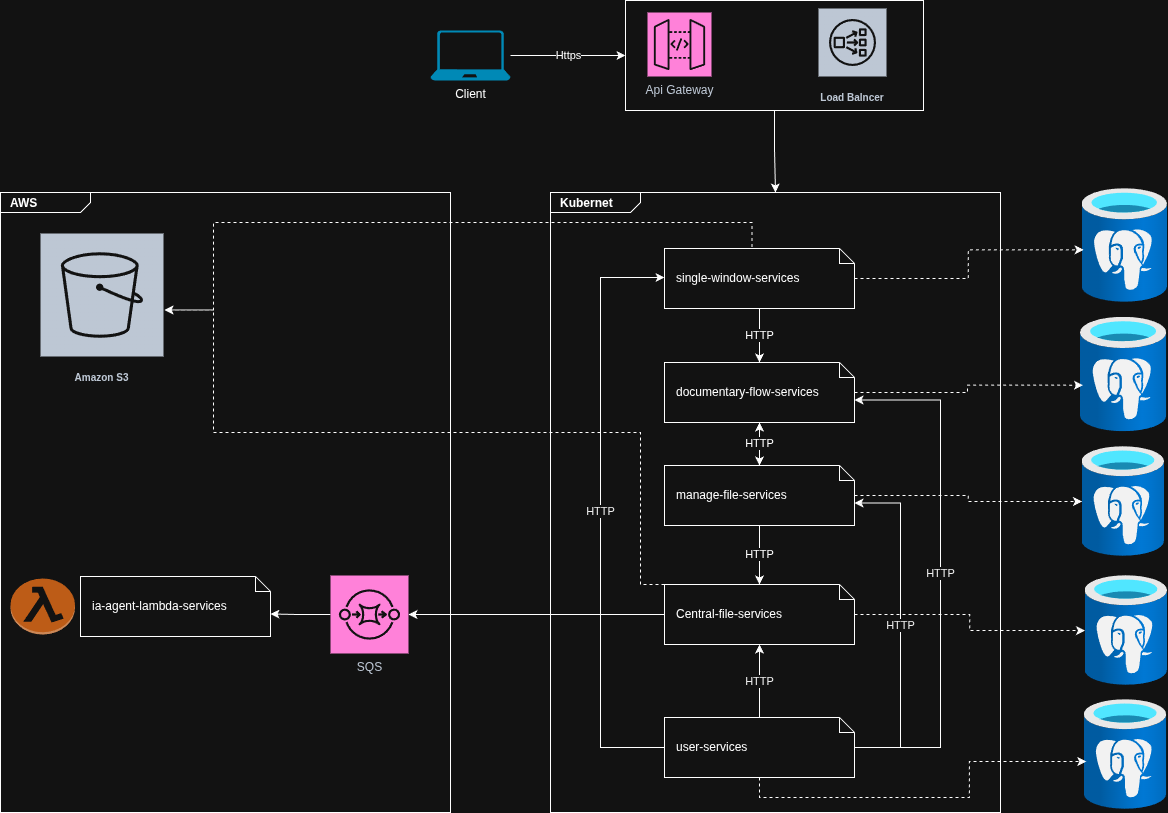

The diagram above was exported from draw.io. Its source (the exported page's mxGraphModel, read from the mxfile embedded in the PNG):
<mxGraphModel dx="2505" dy="933" grid="1" gridSize="10" guides="1" tooltips="1" connect="1" arrows="1" fold="1" page="1" pageScale="1" pageWidth="827" pageHeight="1169" math="0" shadow="0">
  <root>
    <mxCell id="0" />
    <mxCell id="1" parent="0" />
    <mxCell id="sLf2jtCB9jCK5ovuJH3N-54" value="&lt;p style=&quot;margin:0px;margin-top:4px;margin-left:10px;text-align:left;&quot;&gt;&lt;b&gt;AWS&lt;/b&gt;&lt;/p&gt;" style="html=1;shape=mxgraph.sysml.package;html=1;overflow=fill;whiteSpace=wrap;" vertex="1" parent="1">
      <mxGeometry x="-370" y="410" width="450" height="620" as="geometry" />
    </mxCell>
    <mxCell id="sLf2jtCB9jCK5ovuJH3N-1" value="&lt;p style=&quot;margin:0px;margin-top:4px;margin-left:10px;text-align:left;&quot;&gt;&lt;b&gt;Kubernet&lt;/b&gt;&lt;/p&gt;" style="html=1;shape=mxgraph.sysml.package;html=1;overflow=fill;whiteSpace=wrap;" vertex="1" parent="1">
      <mxGeometry x="180" y="410" width="450" height="620" as="geometry" />
    </mxCell>
    <mxCell id="sLf2jtCB9jCK5ovuJH3N-53" style="edgeStyle=orthogonalEdgeStyle;rounded=0;orthogonalLoop=1;jettySize=auto;html=1;exitX=0;exitY=0;exitDx=0;exitDy=0;exitPerimeter=0;dashed=1;" edge="1" parent="1" source="sLf2jtCB9jCK5ovuJH3N-3" target="sLf2jtCB9jCK5ovuJH3N-49">
      <mxGeometry relative="1" as="geometry">
        <Array as="points">
          <mxPoint x="270" y="802" />
          <mxPoint x="270" y="650" />
          <mxPoint x="-157" y="650" />
        </Array>
      </mxGeometry>
    </mxCell>
    <mxCell id="sLf2jtCB9jCK5ovuJH3N-65" style="edgeStyle=orthogonalEdgeStyle;rounded=0;orthogonalLoop=1;jettySize=auto;html=1;dashed=1;" edge="1" parent="1" source="sLf2jtCB9jCK5ovuJH3N-3" target="sLf2jtCB9jCK5ovuJH3N-55">
      <mxGeometry relative="1" as="geometry" />
    </mxCell>
    <mxCell id="sLf2jtCB9jCK5ovuJH3N-3" value="Central-file-services" style="shape=note;size=15;align=left;spacingLeft=10;html=1;whiteSpace=wrap;" vertex="1" parent="1">
      <mxGeometry x="294" y="802" width="190" height="60" as="geometry" />
    </mxCell>
    <mxCell id="sLf2jtCB9jCK5ovuJH3N-4" value="single-window-services" style="shape=note;size=15;align=left;spacingLeft=10;html=1;whiteSpace=wrap;" vertex="1" parent="1">
      <mxGeometry x="294" y="466" width="190" height="60" as="geometry" />
    </mxCell>
    <mxCell id="sLf2jtCB9jCK5ovuJH3N-35" value="HTTP" style="edgeStyle=orthogonalEdgeStyle;rounded=0;orthogonalLoop=1;jettySize=auto;html=1;" edge="1" parent="1" source="sLf2jtCB9jCK5ovuJH3N-6" target="sLf2jtCB9jCK5ovuJH3N-3">
      <mxGeometry relative="1" as="geometry" />
    </mxCell>
    <mxCell id="sLf2jtCB9jCK5ovuJH3N-47" value="" style="edgeStyle=orthogonalEdgeStyle;rounded=0;orthogonalLoop=1;jettySize=auto;html=1;" edge="1" parent="1" source="sLf2jtCB9jCK5ovuJH3N-6" target="sLf2jtCB9jCK5ovuJH3N-7">
      <mxGeometry relative="1" as="geometry" />
    </mxCell>
    <mxCell id="sLf2jtCB9jCK5ovuJH3N-64" style="edgeStyle=orthogonalEdgeStyle;rounded=0;orthogonalLoop=1;jettySize=auto;html=1;dashed=1;" edge="1" parent="1" source="sLf2jtCB9jCK5ovuJH3N-6" target="sLf2jtCB9jCK5ovuJH3N-25">
      <mxGeometry relative="1" as="geometry" />
    </mxCell>
    <mxCell id="sLf2jtCB9jCK5ovuJH3N-6" value="manage-file-services" style="shape=note;size=15;align=left;spacingLeft=10;html=1;whiteSpace=wrap;" vertex="1" parent="1">
      <mxGeometry x="294" y="683" width="190" height="60" as="geometry" />
    </mxCell>
    <mxCell id="sLf2jtCB9jCK5ovuJH3N-34" value="HTTP" style="edgeStyle=orthogonalEdgeStyle;rounded=0;orthogonalLoop=1;jettySize=auto;html=1;" edge="1" parent="1" source="sLf2jtCB9jCK5ovuJH3N-7" target="sLf2jtCB9jCK5ovuJH3N-6">
      <mxGeometry relative="1" as="geometry" />
    </mxCell>
    <mxCell id="sLf2jtCB9jCK5ovuJH3N-7" value="documentary-flow-services" style="shape=note;size=15;align=left;spacingLeft=10;html=1;whiteSpace=wrap;" vertex="1" parent="1">
      <mxGeometry x="294" y="580" width="190" height="60" as="geometry" />
    </mxCell>
    <mxCell id="sLf2jtCB9jCK5ovuJH3N-37" value="&lt;span style=&quot;color: rgb(0, 0, 0); font-family: Helvetica; font-size: 11px; font-style: normal; font-variant-ligatures: normal; font-variant-caps: normal; font-weight: 400; letter-spacing: normal; orphans: 2; text-align: center; text-indent: 0px; text-transform: none; widows: 2; word-spacing: 0px; -webkit-text-stroke-width: 0px; white-space: nowrap; background-color: rgb(255, 255, 255); text-decoration-thickness: initial; text-decoration-style: initial; text-decoration-color: initial; float: none; display: inline !important;&quot;&gt;HTTP&lt;/span&gt;" style="edgeStyle=orthogonalEdgeStyle;rounded=0;orthogonalLoop=1;jettySize=auto;html=1;" edge="1" parent="1" source="sLf2jtCB9jCK5ovuJH3N-8" target="sLf2jtCB9jCK5ovuJH3N-3">
      <mxGeometry relative="1" as="geometry" />
    </mxCell>
    <mxCell id="sLf2jtCB9jCK5ovuJH3N-8" value="user-services" style="shape=note;size=15;align=left;spacingLeft=10;html=1;whiteSpace=wrap;" vertex="1" parent="1">
      <mxGeometry x="294" y="935" width="190" height="60" as="geometry" />
    </mxCell>
    <mxCell id="sLf2jtCB9jCK5ovuJH3N-18" value="Https" style="edgeStyle=orthogonalEdgeStyle;rounded=0;orthogonalLoop=1;jettySize=auto;html=1;" edge="1" parent="1" source="sLf2jtCB9jCK5ovuJH3N-10" target="sLf2jtCB9jCK5ovuJH3N-13">
      <mxGeometry relative="1" as="geometry" />
    </mxCell>
    <mxCell id="sLf2jtCB9jCK5ovuJH3N-10" value="Client" style="verticalLabelPosition=bottom;html=1;verticalAlign=top;align=center;strokeColor=none;fillColor=#00BEF2;shape=mxgraph.azure.laptop;pointerEvents=1;" vertex="1" parent="1">
      <mxGeometry x="60" y="248" width="80" height="50" as="geometry" />
    </mxCell>
    <mxCell id="sLf2jtCB9jCK5ovuJH3N-19" value="" style="edgeStyle=orthogonalEdgeStyle;rounded=0;orthogonalLoop=1;jettySize=auto;html=1;" edge="1" parent="1" source="sLf2jtCB9jCK5ovuJH3N-13" target="sLf2jtCB9jCK5ovuJH3N-1">
      <mxGeometry relative="1" as="geometry" />
    </mxCell>
    <mxCell id="sLf2jtCB9jCK5ovuJH3N-13" value="" style="rounded=0;whiteSpace=wrap;html=1;" vertex="1" parent="1">
      <mxGeometry x="255" y="218" width="298" height="110" as="geometry" />
    </mxCell>
    <mxCell id="sLf2jtCB9jCK5ovuJH3N-12" value="Api Gateway" style="sketch=0;points=[[0,0,0],[0.25,0,0],[0.5,0,0],[0.75,0,0],[1,0,0],[0,1,0],[0.25,1,0],[0.5,1,0],[0.75,1,0],[1,1,0],[0,0.25,0],[0,0.5,0],[0,0.75,0],[1,0.25,0],[1,0.5,0],[1,0.75,0]];outlineConnect=0;fontColor=#232F3E;fillColor=#E7157B;strokeColor=#ffffff;dashed=0;verticalLabelPosition=bottom;verticalAlign=top;align=center;html=1;fontSize=12;fontStyle=0;aspect=fixed;shape=mxgraph.aws4.resourceIcon;resIcon=mxgraph.aws4.api_gateway;" vertex="1" parent="1">
      <mxGeometry x="277" y="230" width="64" height="64" as="geometry" />
    </mxCell>
    <mxCell id="sLf2jtCB9jCK5ovuJH3N-17" value="Load Balncer" style="sketch=0;outlineConnect=0;fontColor=#232F3E;gradientColor=none;strokeColor=#ffffff;fillColor=#232F3E;dashed=0;verticalLabelPosition=middle;verticalAlign=bottom;align=center;html=1;whiteSpace=wrap;fontSize=10;fontStyle=1;spacing=3;shape=mxgraph.aws4.productIcon;prIcon=mxgraph.aws4.network_load_balancer;" vertex="1" parent="1">
      <mxGeometry x="447" y="225" width="70" height="100" as="geometry" />
    </mxCell>
    <mxCell id="sLf2jtCB9jCK5ovuJH3N-20" value="" style="outlineConnect=0;dashed=0;verticalLabelPosition=bottom;verticalAlign=top;align=center;html=1;shape=mxgraph.aws3.lambda_function;fillColor=#F58534;gradientColor=none;" vertex="1" parent="1">
      <mxGeometry x="-360" y="796" width="64.5" height="56" as="geometry" />
    </mxCell>
    <mxCell id="sLf2jtCB9jCK5ovuJH3N-21" value="ia-agent-lambda-services" style="shape=note;size=15;align=left;spacingLeft=10;html=1;whiteSpace=wrap;" vertex="1" parent="1">
      <mxGeometry x="-290" y="794" width="190" height="60" as="geometry" />
    </mxCell>
    <mxCell id="sLf2jtCB9jCK5ovuJH3N-22" style="edgeStyle=orthogonalEdgeStyle;rounded=0;orthogonalLoop=1;jettySize=auto;html=1;entryX=0;entryY=0;entryDx=190;entryDy=37.5;entryPerimeter=0;" edge="1" parent="1" source="sLf2jtCB9jCK5ovuJH3N-23" target="sLf2jtCB9jCK5ovuJH3N-21">
      <mxGeometry relative="1" as="geometry" />
    </mxCell>
    <mxCell id="sLf2jtCB9jCK5ovuJH3N-25" value="" style="image;aspect=fixed;html=1;points=[];align=center;fontSize=12;image=img/lib/azure2/databases/Azure_Database_PostgreSQL_Server.svg;" vertex="1" parent="1">
      <mxGeometry x="711.5" y="664" width="82.5" height="110" as="geometry" />
    </mxCell>
    <mxCell id="sLf2jtCB9jCK5ovuJH3N-23" value="SQS" style="sketch=0;points=[[0,0,0],[0.25,0,0],[0.5,0,0],[0.75,0,0],[1,0,0],[0,1,0],[0.25,1,0],[0.5,1,0],[0.75,1,0],[1,1,0],[0,0.25,0],[0,0.5,0],[0,0.75,0],[1,0.25,0],[1,0.5,0],[1,0.75,0]];outlineConnect=0;fontColor=#232F3E;fillColor=#E7157B;strokeColor=#ffffff;dashed=0;verticalLabelPosition=bottom;verticalAlign=top;align=center;html=1;fontSize=12;fontStyle=0;aspect=fixed;shape=mxgraph.aws4.resourceIcon;resIcon=mxgraph.aws4.sqs;" vertex="1" parent="1">
      <mxGeometry x="-40" y="793" width="78" height="78" as="geometry" />
    </mxCell>
    <mxCell id="sLf2jtCB9jCK5ovuJH3N-32" style="edgeStyle=orthogonalEdgeStyle;rounded=0;orthogonalLoop=1;jettySize=auto;html=1;entryX=1;entryY=0.5;entryDx=0;entryDy=0;entryPerimeter=0;" edge="1" parent="1" source="sLf2jtCB9jCK5ovuJH3N-3" target="sLf2jtCB9jCK5ovuJH3N-23">
      <mxGeometry relative="1" as="geometry" />
    </mxCell>
    <mxCell id="sLf2jtCB9jCK5ovuJH3N-33" value="HTTP" style="edgeStyle=orthogonalEdgeStyle;rounded=0;orthogonalLoop=1;jettySize=auto;html=1;entryX=0.5;entryY=0;entryDx=0;entryDy=0;entryPerimeter=0;" edge="1" parent="1" source="sLf2jtCB9jCK5ovuJH3N-4" target="sLf2jtCB9jCK5ovuJH3N-7">
      <mxGeometry relative="1" as="geometry" />
    </mxCell>
    <mxCell id="sLf2jtCB9jCK5ovuJH3N-44" value="&lt;span style=&quot;color: rgb(0, 0, 0); font-family: Helvetica; font-size: 11px; font-style: normal; font-variant-ligatures: normal; font-variant-caps: normal; font-weight: 400; letter-spacing: normal; orphans: 2; text-align: center; text-indent: 0px; text-transform: none; widows: 2; word-spacing: 0px; -webkit-text-stroke-width: 0px; white-space: nowrap; background-color: rgb(255, 255, 255); text-decoration-thickness: initial; text-decoration-style: initial; text-decoration-color: initial; float: none; display: inline !important;&quot;&gt;HTTP&lt;/span&gt;" style="edgeStyle=orthogonalEdgeStyle;rounded=0;orthogonalLoop=1;jettySize=auto;html=1;entryX=0;entryY=0.5;entryDx=0;entryDy=0;entryPerimeter=0;" edge="1" parent="1" source="sLf2jtCB9jCK5ovuJH3N-8" target="sLf2jtCB9jCK5ovuJH3N-4">
      <mxGeometry relative="1" as="geometry">
        <Array as="points">
          <mxPoint x="230" y="965" />
          <mxPoint x="230" y="495" />
        </Array>
      </mxGeometry>
    </mxCell>
    <mxCell id="sLf2jtCB9jCK5ovuJH3N-45" value="&lt;span style=&quot;color: rgb(0, 0, 0); font-family: Helvetica; font-size: 11px; font-style: normal; font-variant-ligatures: normal; font-variant-caps: normal; font-weight: 400; letter-spacing: normal; orphans: 2; text-align: center; text-indent: 0px; text-transform: none; widows: 2; word-spacing: 0px; -webkit-text-stroke-width: 0px; white-space: nowrap; background-color: rgb(255, 255, 255); text-decoration-thickness: initial; text-decoration-style: initial; text-decoration-color: initial; float: none; display: inline !important;&quot;&gt;HTTP&lt;/span&gt;" style="edgeStyle=orthogonalEdgeStyle;rounded=0;orthogonalLoop=1;jettySize=auto;html=1;entryX=0;entryY=0;entryDx=190;entryDy=37.5;entryPerimeter=0;" edge="1" parent="1" source="sLf2jtCB9jCK5ovuJH3N-8" target="sLf2jtCB9jCK5ovuJH3N-6">
      <mxGeometry relative="1" as="geometry">
        <Array as="points">
          <mxPoint x="530" y="965" />
          <mxPoint x="530" y="721" />
        </Array>
      </mxGeometry>
    </mxCell>
    <mxCell id="sLf2jtCB9jCK5ovuJH3N-46" value="&lt;span style=&quot;color: rgb(0, 0, 0); font-family: Helvetica; font-size: 11px; font-style: normal; font-variant-ligatures: normal; font-variant-caps: normal; font-weight: 400; letter-spacing: normal; orphans: 2; text-align: center; text-indent: 0px; text-transform: none; widows: 2; word-spacing: 0px; -webkit-text-stroke-width: 0px; white-space: nowrap; background-color: rgb(255, 255, 255); text-decoration-thickness: initial; text-decoration-style: initial; text-decoration-color: initial; float: none; display: inline !important;&quot;&gt;HTTP&lt;/span&gt;" style="edgeStyle=orthogonalEdgeStyle;rounded=0;orthogonalLoop=1;jettySize=auto;html=1;entryX=0;entryY=0;entryDx=190;entryDy=37.5;entryPerimeter=0;" edge="1" parent="1" source="sLf2jtCB9jCK5ovuJH3N-8" target="sLf2jtCB9jCK5ovuJH3N-7">
      <mxGeometry relative="1" as="geometry">
        <Array as="points">
          <mxPoint x="570" y="965" />
          <mxPoint x="570" y="617" />
        </Array>
      </mxGeometry>
    </mxCell>
    <mxCell id="sLf2jtCB9jCK5ovuJH3N-52" style="edgeStyle=orthogonalEdgeStyle;rounded=0;orthogonalLoop=1;jettySize=auto;html=1;entryX=0;entryY=0;entryDx=87.5;entryDy=0;entryPerimeter=0;endArrow=none;startFill=1;startArrow=classic;dashed=1;" edge="1" parent="1" source="sLf2jtCB9jCK5ovuJH3N-49" target="sLf2jtCB9jCK5ovuJH3N-4">
      <mxGeometry relative="1" as="geometry">
        <Array as="points">
          <mxPoint x="-157" y="440" />
          <mxPoint x="382" y="440" />
        </Array>
      </mxGeometry>
    </mxCell>
    <mxCell id="sLf2jtCB9jCK5ovuJH3N-49" value="Amazon S3" style="sketch=0;outlineConnect=0;fontColor=#232F3E;gradientColor=none;strokeColor=#ffffff;fillColor=#232F3E;dashed=0;verticalLabelPosition=middle;verticalAlign=bottom;align=center;html=1;whiteSpace=wrap;fontSize=10;fontStyle=1;spacing=3;shape=mxgraph.aws4.productIcon;prIcon=mxgraph.aws4.s3;" vertex="1" parent="1">
      <mxGeometry x="-331" y="450" width="125" height="155" as="geometry" />
    </mxCell>
    <mxCell id="sLf2jtCB9jCK5ovuJH3N-55" value="" style="image;aspect=fixed;html=1;points=[];align=center;fontSize=12;image=img/lib/azure2/databases/Azure_Database_PostgreSQL_Server.svg;" vertex="1" parent="1">
      <mxGeometry x="714.5" y="793" width="82.5" height="110" as="geometry" />
    </mxCell>
    <mxCell id="sLf2jtCB9jCK5ovuJH3N-57" value="" style="image;aspect=fixed;html=1;points=[];align=center;fontSize=12;image=img/lib/azure2/databases/Azure_Database_PostgreSQL_Server.svg;" vertex="1" parent="1">
      <mxGeometry x="711.5" y="406" width="85.5" height="114" as="geometry" />
    </mxCell>
    <mxCell id="sLf2jtCB9jCK5ovuJH3N-59" value="" style="image;aspect=fixed;html=1;points=[];align=center;fontSize=12;image=img/lib/azure2/databases/Azure_Database_PostgreSQL_Server.svg;" vertex="1" parent="1">
      <mxGeometry x="710" y="534.5" width="86.25" height="115" as="geometry" />
    </mxCell>
    <mxCell id="sLf2jtCB9jCK5ovuJH3N-60" value="" style="image;aspect=fixed;html=1;points=[];align=center;fontSize=12;image=img/lib/azure2/databases/Azure_Database_PostgreSQL_Server.svg;" vertex="1" parent="1">
      <mxGeometry x="713.75" y="917" width="82.5" height="110" as="geometry" />
    </mxCell>
    <mxCell id="sLf2jtCB9jCK5ovuJH3N-61" style="edgeStyle=orthogonalEdgeStyle;rounded=0;orthogonalLoop=1;jettySize=auto;html=1;entryX=0.019;entryY=0.538;entryDx=0;entryDy=0;entryPerimeter=0;dashed=1;" edge="1" parent="1" source="sLf2jtCB9jCK5ovuJH3N-4" target="sLf2jtCB9jCK5ovuJH3N-57">
      <mxGeometry relative="1" as="geometry" />
    </mxCell>
    <mxCell id="sLf2jtCB9jCK5ovuJH3N-63" style="edgeStyle=orthogonalEdgeStyle;rounded=0;orthogonalLoop=1;jettySize=auto;html=1;entryX=0.029;entryY=0.593;entryDx=0;entryDy=0;entryPerimeter=0;dashed=1;" edge="1" parent="1" source="sLf2jtCB9jCK5ovuJH3N-7" target="sLf2jtCB9jCK5ovuJH3N-59">
      <mxGeometry relative="1" as="geometry" />
    </mxCell>
    <mxCell id="sLf2jtCB9jCK5ovuJH3N-68" style="edgeStyle=orthogonalEdgeStyle;rounded=0;orthogonalLoop=1;jettySize=auto;html=1;entryX=0.025;entryY=0.564;entryDx=0;entryDy=0;entryPerimeter=0;exitX=0.5;exitY=1;exitDx=0;exitDy=0;exitPerimeter=0;dashed=1;" edge="1" parent="1" source="sLf2jtCB9jCK5ovuJH3N-8" target="sLf2jtCB9jCK5ovuJH3N-60">
      <mxGeometry relative="1" as="geometry" />
    </mxCell>
  </root>
</mxGraphModel>